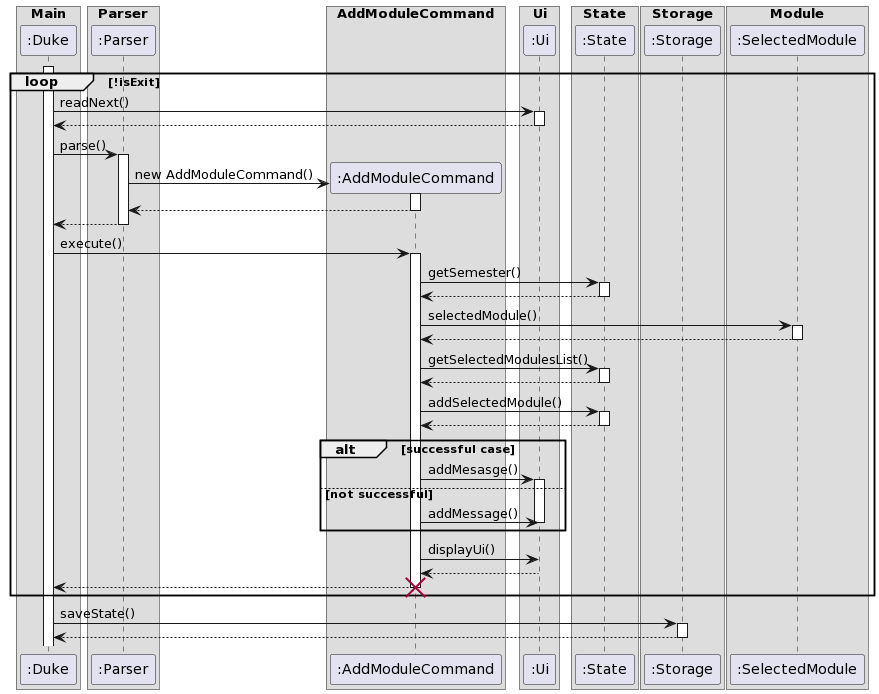

The diagram above was rendered by PlantUML. Its source (embedded in the PNG):
@startuml
box Main
Participant ":Duke" as Duke
end box
box Parser
Participant ":Parser" as Parser
end box
box AddModuleCommand
Participant ":AddModuleCommand" as AddModuleCommand
end box
box Ui
Participant ":Ui" as Ui
end box
box State
Participant ":State" as State
end box
box Storage
Participant ":Storage" as Storage
end box
box Module
Participant ":SelectedModule" as SelectedModule
end box


activate Duke
group loop [!isExit]
Duke -> Ui : readNext()
activate Ui
Ui --> Duke
deactivate Ui
Duke -> Parser : parse()
activate Parser
create AddModuleCommand
Parser -> AddModuleCommand : new AddModuleCommand()
activate AddModuleCommand
AddModuleCommand --> Parser
deactivate AddModuleCommand
Parser --> Duke
deactivate Parser
Duke -> AddModuleCommand : execute()
activate AddModuleCommand 
AddModuleCommand -> State : getSemester()
activate State
State --> AddModuleCommand
deactivate State
AddModuleCommand -> SelectedModule : selectedModule()
activate SelectedModule
SelectedModule --> AddModuleCommand
deactivate SelectedModule
AddModuleCommand -> State : getSelectedModulesList()
activate State
State --> AddModuleCommand
deactivate State
AddModuleCommand -> State : addSelectedModule()
activate State
State --> AddModuleCommand
deactivate State

alt successful case

    AddModuleCommand -> Ui: addMesasge()
    activate Ui

else not successful

    AddModuleCommand -> Ui: addMessage()
    deactivate Ui
end

AddModuleCommand -> Ui :displayUi()
Ui --> AddModuleCommand :

AddModuleCommand --> Duke
deactivate AddModuleCommand
destroy AddModuleCommand
end

Duke -> Storage : saveState()
activate Storage
Storage --> Duke
deactivate Storage
@enduml